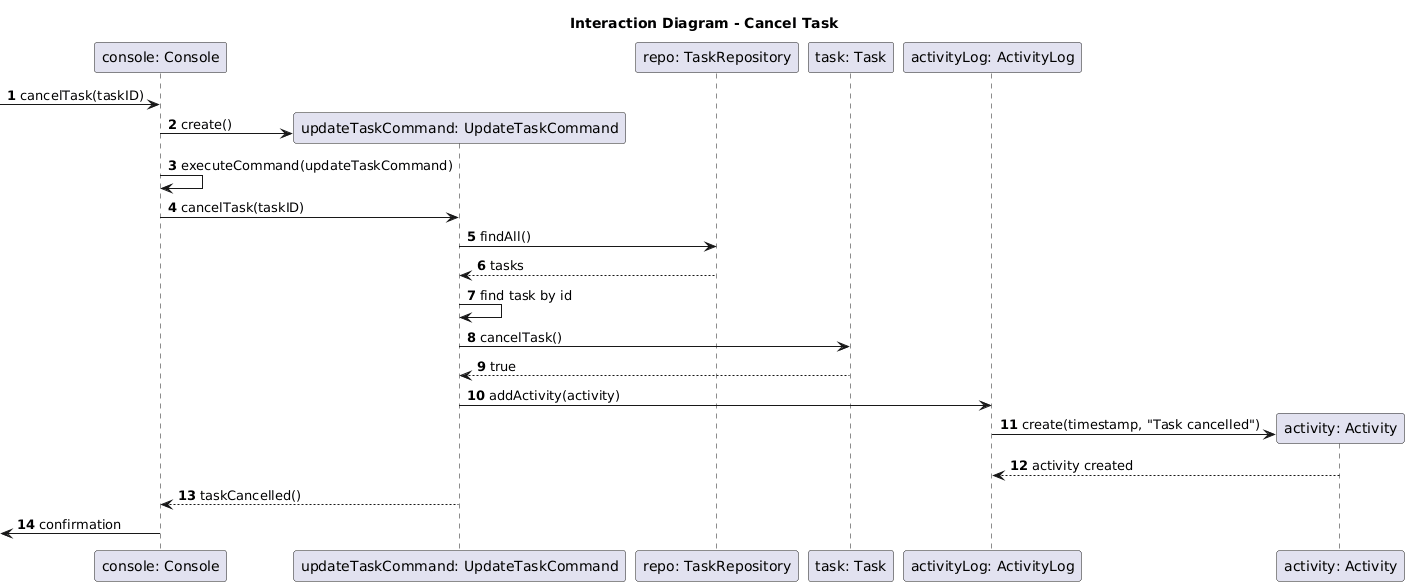

The diagram above was rendered by PlantUML. Its source (embedded in the PNG):
@startuml
title Interaction Diagram - Cancel Task
autonumber

participant "console: Console" as console
participant "updateTaskCommand: UpdateTaskCommand" as updateTaskCommand
participant "repo: TaskRepository" as repo
participant "task: Task" as task
participant "activityLog: ActivityLog" as activityLog
participant "activity: Activity" as activity

[-> console : cancelTask(taskID)

create updateTaskCommand
console -> updateTaskCommand : create()
console -> console : executeCommand(updateTaskCommand)
console -> updateTaskCommand : cancelTask(taskID)

updateTaskCommand -> repo : findAll()
repo --> updateTaskCommand : tasks
updateTaskCommand -> updateTaskCommand : find task by id

updateTaskCommand -> task : cancelTask()
task --> updateTaskCommand : true

updateTaskCommand -> activityLog : addActivity(activity)
create activity
activityLog -> activity  : create(timestamp, "Task cancelled")
activity --> activityLog : activity created

updateTaskCommand --> console : taskCancelled()
[<- console : confirmation
@enduml